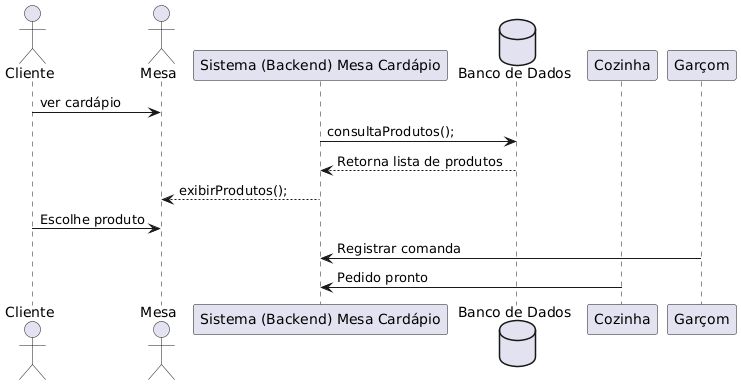

The diagram above was rendered by PlantUML. Its source (embedded in the PNG):
@startuml
actor Cliente
actor Mesa
participant "Sistema (Backend) Mesa Cardápio" as Sistema
database "Banco de Dados" as BD
participant Cozinha

Cliente -> Mesa: ver cardápio
Sistema -> BD: consultaProdutos();
BD --> Sistema: Retorna lista de produtos
Sistema --> Mesa: exibirProdutos();
Cliente -> Mesa: Escolhe produto
Garçom -> Sistema: Registrar comanda 
Cozinha -> Sistema: Pedido pronto
@enduml